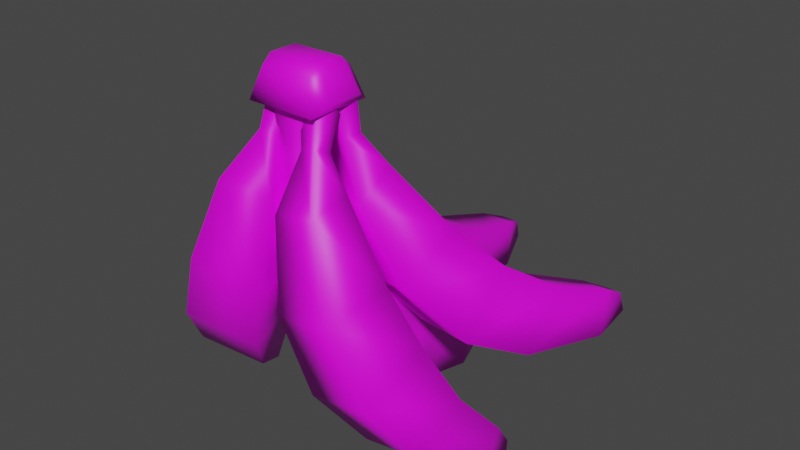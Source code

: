 # Source: Bananas.blend  (saved by Blender 3.3.6; exported with 4.5.12 LTS)
import bpy
from mathutils import Matrix  # noqa: F401  (used for matrix-valued properties, if any)

bpy.ops.wm.read_factory_settings(use_empty=True)
scene = bpy.context.scene
scene.name = 'Scene'

# ---- collections
col_collection = bpy.data.collections.new('Collection'); scene.collection.children.link(col_collection)

# ---- images (referenced by path relative to the original .blend; pixels are not part of the script)
import os
ASSET_DIR = os.environ.get("B2B_ASSET_DIR", "")  # directory of the original .blend (textures are referenced by path, not embedded)
HERE = os.path.dirname(os.path.abspath(__file__))  # packed textures are extracted next to this script under _unpacked/

def load_image(name, relpath, width, height, colorspace="sRGB"):
    """Load a texture the original file referenced (path relative to the .blend, or extracted next to this script)."""
    p = next((c for c in (os.path.join(HERE, relpath), os.path.join(ASSET_DIR, relpath)) if relpath and os.path.exists(c)), "")
    if p:
        img = bpy.data.images.load(p, check_existing=True)
        img.name = name
    else:  # same state as the original file: an image datablock whose file is absent (Cycles renders it pink)
        img = bpy.data.images.new(name, width, height)
        img.source = "FILE"
        img.filepath = "//" + (relpath or name)
    img.colorspace_settings.name = colorspace
    return img
img_1_produce_png = load_image('1_Produce.png', '1_Produce.png', 1024, 1024, 'sRGB')

# ---- materials (node trees are filled in below, after node groups)
mat_material = bpy.data.materials.new('Material')
mat_material.alpha_threshold = 0.0
mat_material.use_transparent_shadow = False
mat_material.roughness = 0.5
mat_material.line_color = (0.0, 0.0, 0.0, 1.0)

# ---- material node trees
mat_material.use_nodes = True; mat_material.node_tree.nodes.clear()
_N = mat_material.node_tree.nodes; _L = mat_material.node_tree.links
n0 = _N.new('ShaderNodeOutputMaterial'); n0.name = 'Material Output'; n0.location = (300, 300)
n1 = _N.new('ShaderNodeBsdfPrincipled'); n1.name = 'Principled BSDF'; n1.location = (10, 300)
n1.distribution = 'GGX'
n1.subsurface_method = 'RANDOM_WALK_SKIN'
n1.inputs[3].default_value = 1.45
n1.inputs[27].default_value = (0.0, 0.0, 0.0, 1.0)
n1.inputs[28].default_value = 1.0
n2 = _N.new('ShaderNodeTexImage'); n2.name = 'Image Texture'; n2.location = (-280, 280)
n2.image = img_1_produce_png
n2.interpolation = 'Closest'
_L.new(n1.outputs[0], n0.inputs[0])
_L.new(n2.outputs[0], n1.inputs[0])
n0.is_active_output = True

# ---- world
world_world = bpy.data.worlds.new('World'); scene.world = world_world
world_world.use_nodes = True; world_world.node_tree.nodes.clear()
_N = world_world.node_tree.nodes; _L = world_world.node_tree.links
n0 = _N.new('ShaderNodeOutputWorld'); n0.name = 'World Output'; n0.location = (300, 300)
n1 = _N.new('ShaderNodeBackground'); n1.name = 'Background'; n1.location = (10, 300)
n1.inputs[0].default_value = (0.05088, 0.05088, 0.05088, 1.0)
_L.new(n1.outputs[0], n0.inputs[0])
n0.is_active_output = True
world_world.color = (0.05088, 0.05088, 0.05088)
world_world.use_sun_shadow = False
world_world.sun_shadow_jitter_overblur = 0.0

# ---- meshes
me_cube = bpy.data.meshes.new('Cube')
me_cube.from_pydata([(-0.1106, 3.065, -0.7223), (-0.1288, -0.3838, 1.62), (-0.1106, 3.024, -0.5048), (-0.1288, -0.1306, 1.668), (0.1106, 3.065, -0.7223), (0.1288, -0.3838, 1.62), (0.1106, 3.024, -0.5048), (0.1288, -0.1306, 1.668), (-0.2832, 2.588, -0.8638), (-0.3956, 1.513, -0.7957), (-0.4328, 0.7266, -0.464), (-0.3881, 0.0726, 0.2093), (-0.2888, -0.3258, 1.117), (-0.2076, 0.06758, 1.444), (-0.3415, 0.6732, 0.7288), (-0.4188, 1.234, 0.2464), (-0.3081, 1.999, -0.1696), (-0.2089, 2.738, -0.3826), (0.2076, 0.06758, 1.444), (0.3415, 0.6732, 0.7288), (0.4188, 1.234, 0.2464), (0.3081, 1.999, -0.1696), (0.2089, 2.738, -0.3826), (0.2888, -0.3258, 1.117), (0.3881, 0.0726, 0.2093), (0.4328, 0.7266, -0.464), (0.3956, 1.513, -0.7957), (0.2832, 2.588, -0.8638), (-0.1746, -0.5263, 2.131), (-0.1746, -0.1832, 2.195), (0.1746, -0.1832, 2.195), (0.1746, -0.5263, 2.131), (1.733, 2.576, -0.8828), (0.207, -0.3572, 1.749), (1.685, 2.564, -0.6671), (0.2659, -0.1754, 1.772), (1.938, 2.504, -0.8407), (0.3854, -0.4197, 1.785), (1.89, 2.492, -0.6251), (0.4443, -0.2378, 1.809), (1.433, 2.167, -1.025), (0.9515, 1.203, -0.9133), (0.5965, 0.5179, -0.547), (0.3083, -0.02803, 0.1615), (0.1207, -0.3234, 1.094), (0.2784, 0.05909, 1.406), (0.474, 0.5835, 0.6424), (0.6698, 1.076, 0.1206), (1.099, 1.706, -0.3131), (1.477, 2.342, -0.5484), (0.6631, -0.07557, 1.485), (1.107, 0.3619, 0.7722), (1.446, 0.8039, 0.2798), (1.67, 1.507, -0.196), (1.864, 2.206, -0.469), (0.6559, -0.5108, 1.204), (1.028, -0.2798, 0.309), (1.399, 0.2372, -0.3825), (1.685, 0.9462, -0.7629), (1.958, 1.983, -0.9172), (0.07842, -0.3996, 2.123), (0.1583, -0.153, 2.154), (0.4002, -0.2377, 2.204), (0.3203, -0.4843, 2.173), (-1.927, 2.166, -1.066), (-0.3388, -0.492, 1.81), (-1.9, 2.166, -0.8461), (-0.4166, -0.3162, 1.82), (-1.726, 2.256, -1.09), (-0.1643, -0.4136, 1.789), (-1.699, 2.256, -0.8707), (-0.2421, -0.2377, 1.799), (-1.889, 1.644, -1.123), (-1.537, 0.6437, -0.9012), (-1.225, -0.02205, -0.4664), (-0.8792, -0.4791, 0.2782), (-0.5803, -0.6453, 1.214), (-0.6569, -0.2046, 1.475), (-1.065, 0.1656, 0.7054), (-1.393, 0.5572, 0.1647), (-1.633, 1.22, -0.3584), (-1.863, 1.888, -0.6769), (-0.2806, -0.0354, 1.429), (-0.4462, 0.444, 0.6296), (-0.6336, 0.8985, 0.07177), (-1.074, 1.471, -0.4268), (-1.484, 2.059, -0.7233), (-0.05683, -0.4099, 1.15), (-0.1756, -0.1628, 0.1921), (-0.4405, 0.3307, -0.5625), (-0.8195, 0.9662, -0.989), (-1.376, 1.874, -1.186), (-0.3076, -0.5382, 2.204), (-0.4131, -0.2998, 2.217), (-0.1765, -0.1934, 2.189), (-0.07099, -0.4318, 2.175), (-0.1208, 2.245, -1.832), (-0.1406, -0.7376, 1.606), (-0.1208, 2.262, -1.591), (-0.1406, -0.4573, 1.585), (0.1208, 2.245, -1.832), (0.1406, -0.7376, 1.606), (0.1208, 2.262, -1.591), (0.1406, -0.4573, 1.585), (-0.3092, 1.701, -1.848), (-0.4318, 0.586, -1.474), (-0.4724, -0.1503, -0.9042), (-0.4236, -0.6516, -0.01064), (-0.3152, -0.8175, 1.059), (-0.2266, -0.3109, 1.293), (-0.3728, 0.1276, 0.3692), (-0.4572, 0.5838, -0.2968), (-0.3363, 1.274, -0.95), (-0.228, 1.994, -1.382), (0.2266, -0.3109, 1.293), (0.3728, 0.1276, 0.3692), (0.4572, 0.5838, -0.2968), (0.3363, 1.274, -0.95), (0.228, 1.994, -1.382), (0.3152, -0.8175, 1.059), (0.4236, -0.6516, -0.01064), (0.4724, -0.1503, -0.9042), (0.4318, 0.586, -1.474), (0.3092, 1.701, -1.848), (-0.1906, -0.7449, 2.184), (-0.1906, -0.3648, 2.156), (0.1906, -0.3648, 2.156), (0.1906, -0.7449, 2.184), (1.479, 0.648, -2.01), (0.213, -0.8043, 1.752), (1.435, 0.7351, -1.811), (0.259, -0.6296, 1.685), (1.689, 0.6157, -1.949), (0.3961, -0.8324, 1.804), (1.645, 0.7028, -1.751), (0.4421, -0.6577, 1.738), (1.206, 0.2036, -1.931), (0.7976, -0.623, -1.363), (0.4993, -1.077, -0.7044), (0.2634, -1.246, 0.1894), (0.1135, -1.084, 1.161), (0.2483, -0.5921, 1.252), (0.3925, -0.4731, 0.3238), (0.5434, -0.2701, -0.3754), (0.9186, 0.1095, -1.072), (1.245, 0.5822, -1.593), (0.643, -0.6528, 1.365), (1.042, -0.5728, 0.5105), (1.34, -0.3925, -0.1465), (1.504, 0.0195, -0.9037), (1.643, 0.5212, -1.479), (0.6626, -1.168, 1.319), (1.001, -1.36, 0.4016), (1.322, -1.204, -0.4678), (1.55, -0.7386, -1.147), (1.745, 0.1209, -1.777), (0.09424, -0.6748, 2.109), (0.1566, -0.4379, 2.018), (0.4048, -0.4761, 2.09), (0.3424, -0.713, 2.18), (-1.807, 0.4459, -1.644), (-0.3033, -0.8206, 1.841), (-1.781, 0.526, -1.452), (-0.377, -0.6634, 1.785), (-1.617, 0.5156, -1.699), (-0.1381, -0.7599, 1.794), (-1.592, 0.5957, -1.507), (-0.2118, -0.6027, 1.738), (-1.772, -0.03133, -1.502), (-1.438, -0.823, -0.9423), (-1.143, -1.245, -0.3186), (-0.8151, -1.371, 0.4991), (-0.532, -1.173, 1.377), (-0.6046, -0.6924, 1.443), (-0.9913, -0.6513, 0.6357), (-1.301, -0.5078, 0.0201), (-1.529, -0.121, -0.6796), (-1.746, 0.3459, -1.203), (-0.2483, -0.5616, 1.341), (-0.4051, -0.4361, 0.4675), (-0.5825, -0.2438, -0.1862), (-0.9996, 0.07314, -0.8314), (-1.388, 0.4775, -1.306), (-0.03632, -0.9908, 1.235), (-0.1488, -1.126, 0.3079), (-0.3997, -0.9722, -0.5318), (-0.7585, -0.5737, -1.137), (-1.285, 0.1471, -1.642), (-0.2738, -0.7164, 2.202), (-0.3737, -0.5032, 2.127), (-0.1496, -0.421, 2.062), (-0.04973, -0.6341, 2.138), (-0.3968, -0.8465, 2.107), (-0.4746, -0.6842, 2.215), (-0.2962, -0.7516, 2.442), (-0.2962, -0.6396, 2.545), (-0.3732, -0.6396, 2.442), (-0.4746, -0.2759, 2.215), (-0.3968, -0.1135, 2.107), (-0.2962, -0.3205, 2.545), (-0.2962, -0.2084, 2.442), (-0.3732, -0.3205, 2.442), (0.4746, -0.6842, 2.215), (0.3968, -0.8465, 2.107), (0.2962, -0.6396, 2.545), (0.2962, -0.7516, 2.442), (0.3732, -0.6396, 2.442), (0.3968, -0.1135, 2.107), (0.4746, -0.2759, 2.215), (0.2962, -0.3205, 2.545), (0.3732, -0.3205, 2.442), (0.2962, -0.2084, 2.442)], [], [(12, 1, 3, 13), (13, 3, 7, 18), (18, 7, 5, 23), (23, 5, 1, 12), (2, 6, 4, 0), (7, 3, 29, 30), (4, 27, 8, 0), (27, 26, 9, 8), (26, 25, 10, 9), (25, 24, 11, 10), (24, 23, 12, 11), (6, 22, 27, 4), (22, 21, 26, 27), (21, 20, 25, 26), (20, 19, 24, 25), (19, 18, 23, 24), (2, 17, 22, 6), (17, 16, 21, 22), (16, 15, 20, 21), (15, 14, 19, 20), (14, 13, 18, 19), (0, 8, 17, 2), (8, 9, 16, 17), (9, 10, 15, 16), (10, 11, 14, 15), (11, 12, 13, 14), (5, 7, 30, 31), (3, 1, 28, 29), (1, 5, 31, 28), (44, 33, 35, 45), (45, 35, 39, 50), (50, 39, 37, 55), (55, 37, 33, 44), (34, 38, 36, 32), (39, 35, 61, 62), (36, 59, 40, 32), (59, 58, 41, 40), (58, 57, 42, 41), (57, 56, 43, 42), (56, 55, 44, 43), (38, 54, 59, 36), (54, 53, 58, 59), (53, 52, 57, 58), (52, 51, 56, 57), (51, 50, 55, 56), (34, 49, 54, 38), (49, 48, 53, 54), (48, 47, 52, 53), (47, 46, 51, 52), (46, 45, 50, 51), (32, 40, 49, 34), (40, 41, 48, 49), (41, 42, 47, 48), (42, 43, 46, 47), (43, 44, 45, 46), (37, 39, 62, 63), (35, 33, 60, 61), (33, 37, 63, 60), (76, 65, 67, 77), (77, 67, 71, 82), (82, 71, 69, 87), (87, 69, 65, 76), (66, 70, 68, 64), (71, 67, 93, 94), (68, 91, 72, 64), (91, 90, 73, 72), (90, 89, 74, 73), (89, 88, 75, 74), (88, 87, 76, 75), (70, 86, 91, 68), (86, 85, 90, 91), (85, 84, 89, 90), (84, 83, 88, 89), (83, 82, 87, 88), (66, 81, 86, 70), (81, 80, 85, 86), (80, 79, 84, 85), (79, 78, 83, 84), (78, 77, 82, 83), (64, 72, 81, 66), (72, 73, 80, 81), (73, 74, 79, 80), (74, 75, 78, 79), (75, 76, 77, 78), (69, 71, 94, 95), (67, 65, 92, 93), (65, 69, 95, 92), (108, 97, 99, 109), (109, 99, 103, 114), (114, 103, 101, 119), (119, 101, 97, 108), (98, 102, 100, 96), (103, 99, 125, 126), (100, 123, 104, 96), (123, 122, 105, 104), (122, 121, 106, 105), (121, 120, 107, 106), (120, 119, 108, 107), (102, 118, 123, 100), (118, 117, 122, 123), (117, 116, 121, 122), (116, 115, 120, 121), (115, 114, 119, 120), (98, 113, 118, 102), (113, 112, 117, 118), (112, 111, 116, 117), (111, 110, 115, 116), (110, 109, 114, 115), (96, 104, 113, 98), (104, 105, 112, 113), (105, 106, 111, 112), (106, 107, 110, 111), (107, 108, 109, 110), (101, 103, 126, 127), (99, 97, 124, 125), (97, 101, 127, 124), (140, 129, 131, 141), (141, 131, 135, 146), (146, 135, 133, 151), (151, 133, 129, 140), (130, 134, 132, 128), (135, 131, 157, 158), (132, 155, 136, 128), (155, 154, 137, 136), (154, 153, 138, 137), (153, 152, 139, 138), (152, 151, 140, 139), (134, 150, 155, 132), (150, 149, 154, 155), (149, 148, 153, 154), (148, 147, 152, 153), (147, 146, 151, 152), (130, 145, 150, 134), (145, 144, 149, 150), (144, 143, 148, 149), (143, 142, 147, 148), (142, 141, 146, 147), (128, 136, 145, 130), (136, 137, 144, 145), (137, 138, 143, 144), (138, 139, 142, 143), (139, 140, 141, 142), (133, 135, 158, 159), (131, 129, 156, 157), (129, 133, 159, 156), (172, 161, 163, 173), (173, 163, 167, 178), (178, 167, 165, 183), (183, 165, 161, 172), (162, 166, 164, 160), (167, 163, 189, 190), (164, 187, 168, 160), (187, 186, 169, 168), (186, 185, 170, 169), (185, 184, 171, 170), (184, 183, 172, 171), (166, 182, 187, 164), (182, 181, 186, 187), (181, 180, 185, 186), (180, 179, 184, 185), (179, 178, 183, 184), (162, 177, 182, 166), (177, 176, 181, 182), (176, 175, 180, 181), (175, 174, 179, 180), (174, 173, 178, 179), (160, 168, 177, 162), (168, 169, 176, 177), (169, 170, 175, 176), (170, 171, 174, 175), (171, 172, 173, 174), (165, 167, 190, 191), (163, 161, 188, 189), (161, 165, 191, 188), (203, 205, 194, 192), (208, 210, 206, 202), (209, 199, 195, 204), (193, 196, 201, 197), (198, 200, 211, 207), (194, 195, 196), (199, 200, 201), (204, 205, 206), (209, 210, 211), (192, 194, 196, 193), (195, 199, 201, 196), (200, 198, 197, 201), (199, 209, 211, 200), (210, 208, 207, 211), (209, 204, 206, 210), (205, 203, 202, 206), (204, 195, 194, 205), (207, 208, 202, 203), (197, 198, 192, 193), (198, 207, 203, 192)])
me_cube.polygons.foreach_set('use_smooth', [True] * 194)
_uv = me_cube.uv_layers.new(name='UVMap')
_uv.uv.foreach_set('vector', [0.5655, 0.954, 0.5827, 0.9728, 0.5918, 0.9655, 0.5885, 0.9503, 0.6953, 0.9538, 0.6933, 0.97, 0.6818, 0.9711, 0.6767, 0.9555, 0.6455, 0.9349, 0.6487, 0.9501, 0.6396, 0.9573, 0.6224, 0.9385, 0.7132, 0.8009, 0.7204, 0.7774, 0.732, 0.7774, 0.7392, 0.8009, 0.6946, 0.7723, 0.6946, 0.7823, 0.6846, 0.7823, 0.6846, 0.7723, 0.6818, 0.9711, 0.6933, 0.97, 0.6977, 0.9944, 0.682, 0.9958, 0.7212, 0.9975, 0.7134, 0.975, 0.739, 0.975, 0.7312, 0.9975, 0.7134, 0.975, 0.7084, 0.9265, 0.7441, 0.9265, 0.739, 0.975, 0.7084, 0.9265, 0.7067, 0.888, 0.7457, 0.888, 0.7441, 0.9265, 0.7067, 0.888, 0.7087, 0.8456, 0.7437, 0.8456, 0.7457, 0.888, 0.7087, 0.8456, 0.7132, 0.8009, 0.7392, 0.8009, 0.7437, 0.8456, 0.6657, 0.7749, 0.6608, 0.7888, 0.6395, 0.78, 0.6595, 0.7671, 0.6608, 0.7888, 0.6463, 0.8206, 0.6103, 0.8192, 0.6395, 0.78, 0.6463, 0.8206, 0.638, 0.8593, 0.5987, 0.8559, 0.6103, 0.8192, 0.638, 0.8593, 0.6383, 0.8928, 0.6028, 0.8981, 0.5987, 0.8559, 0.6383, 0.8928, 0.6455, 0.9349, 0.6224, 0.9385, 0.6028, 0.8981, 0.6756, 0.7913, 0.6813, 0.8049, 0.6625, 0.8066, 0.6656, 0.7922, 0.6813, 0.8049, 0.689, 0.839, 0.6614, 0.8416, 0.6625, 0.8066, 0.689, 0.839, 0.6977, 0.8776, 0.6601, 0.8812, 0.6614, 0.8416, 0.6977, 0.8776, 0.6974, 0.9111, 0.6667, 0.914, 0.6601, 0.8812, 0.6974, 0.9111, 0.6953, 0.9538, 0.6767, 0.9555, 0.6667, 0.914, 0.6025, 0.7825, 0.5826, 0.7955, 0.6039, 0.8042, 0.6087, 0.7903, 0.5826, 0.7955, 0.5534, 0.8347, 0.5893, 0.836, 0.6039, 0.8042, 0.5534, 0.8347, 0.5418, 0.8714, 0.581, 0.8747, 0.5893, 0.836, 0.5418, 0.8714, 0.5458, 0.9136, 0.5813, 0.9083, 0.581, 0.8747, 0.5458, 0.9136, 0.5655, 0.954, 0.5885, 0.9503, 0.5813, 0.9083, 0.6396, 0.9573, 0.6487, 0.9501, 0.6657, 0.968, 0.6534, 0.9779, 0.5918, 0.9655, 0.5827, 0.9728, 0.5964, 0.9933, 0.6087, 0.9835, 0.732, 0.7774, 0.7204, 0.7774, 0.7183, 0.7528, 0.7341, 0.7528, 0.5655, 0.954, 0.5827, 0.9728, 0.5918, 0.9655, 0.5885, 0.9503, 0.6953, 0.9538, 0.6933, 0.97, 0.6818, 0.9711, 0.6767, 0.9555, 0.6455, 0.9349, 0.6487, 0.9501, 0.6396, 0.9573, 0.6224, 0.9385, 0.7132, 0.8009, 0.7204, 0.7774, 0.732, 0.7774, 0.7392, 0.8009, 0.6946, 0.7723, 0.6946, 0.7823, 0.6846, 0.7823, 0.6846, 0.7723, 0.6818, 0.9711, 0.6933, 0.97, 0.6977, 0.9944, 0.682, 0.9958, 0.7212, 0.9975, 0.7134, 0.975, 0.739, 0.975, 0.7312, 0.9975, 0.7134, 0.975, 0.7084, 0.9265, 0.7441, 0.9265, 0.739, 0.975, 0.7084, 0.9265, 0.7067, 0.888, 0.7457, 0.888, 0.7441, 0.9265, 0.7067, 0.888, 0.7087, 0.8456, 0.7437, 0.8456, 0.7457, 0.888, 0.7087, 0.8456, 0.7132, 0.8009, 0.7392, 0.8009, 0.7437, 0.8456, 0.6657, 0.7749, 0.6608, 0.7888, 0.6395, 0.78, 0.6595, 0.7671, 0.6608, 0.7888, 0.6463, 0.8206, 0.6103, 0.8192, 0.6395, 0.78, 0.6463, 0.8206, 0.638, 0.8593, 0.5987, 0.8559, 0.6103, 0.8192, 0.638, 0.8593, 0.6383, 0.8928, 0.6028, 0.8981, 0.5987, 0.8559, 0.6383, 0.8928, 0.6455, 0.9349, 0.6224, 0.9385, 0.6028, 0.8981, 0.6756, 0.7913, 0.6813, 0.8049, 0.6625, 0.8066, 0.6656, 0.7922, 0.6813, 0.8049, 0.689, 0.839, 0.6614, 0.8416, 0.6625, 0.8066, 0.689, 0.839, 0.6977, 0.8776, 0.6601, 0.8812, 0.6614, 0.8416, 0.6977, 0.8776, 0.6974, 0.9111, 0.6667, 0.914, 0.6601, 0.8812, 0.6974, 0.9111, 0.6953, 0.9538, 0.6767, 0.9555, 0.6667, 0.914, 0.6025, 0.7825, 0.5826, 0.7955, 0.6039, 0.8042, 0.6087, 0.7903, 0.5826, 0.7955, 0.5534, 0.8347, 0.5893, 0.836, 0.6039, 0.8042, 0.5534, 0.8347, 0.5418, 0.8714, 0.581, 0.8747, 0.5893, 0.836, 0.5418, 0.8714, 0.5458, 0.9136, 0.5813, 0.9083, 0.581, 0.8747, 0.5458, 0.9136, 0.5655, 0.954, 0.5885, 0.9503, 0.5813, 0.9083, 0.6396, 0.9573, 0.6487, 0.9501, 0.6657, 0.968, 0.6534, 0.9779, 0.5918, 0.9655, 0.5827, 0.9728, 0.5964, 0.9933, 0.6087, 0.9835, 0.732, 0.7774, 0.7204, 0.7774, 0.7183, 0.7528, 0.7341, 0.7528, 0.5655, 0.954, 0.5827, 0.9728, 0.5918, 0.9655, 0.5885, 0.9503, 0.6953, 0.9538, 0.6933, 0.97, 0.6818, 0.9711, 0.6767, 0.9555, 0.6455, 0.9349, 0.6487, 0.9501, 0.6396, 0.9573, 0.6224, 0.9385, 0.7132, 0.8009, 0.7204, 0.7774, 0.732, 0.7774, 0.7392, 0.8009, 0.6946, 0.7723, 0.6946, 0.7823, 0.6846, 0.7823, 0.6846, 0.7723, 0.6818, 0.9711, 0.6933, 0.97, 0.6977, 0.9944, 0.682, 0.9958, 0.7212, 0.9975, 0.7134, 0.975, 0.739, 0.975, 0.7312, 0.9975, 0.7134, 0.975, 0.7084, 0.9265, 0.7441, 0.9265, 0.739, 0.975, 0.7084, 0.9265, 0.7067, 0.888, 0.7457, 0.888, 0.7441, 0.9265, 0.7067, 0.888, 0.7087, 0.8456, 0.7437, 0.8456, 0.7457, 0.888, 0.7087, 0.8456, 0.7132, 0.8009, 0.7392, 0.8009, 0.7437, 0.8456, 0.6657, 0.7749, 0.6608, 0.7888, 0.6395, 0.78, 0.6595, 0.7671, 0.6608, 0.7888, 0.6463, 0.8206, 0.6103, 0.8192, 0.6395, 0.78, 0.6463, 0.8206, 0.638, 0.8593, 0.5987, 0.8559, 0.6103, 0.8192, 0.638, 0.8593, 0.6383, 0.8928, 0.6028, 0.8981, 0.5987, 0.8559, 0.6383, 0.8928, 0.6455, 0.9349, 0.6224, 0.9385, 0.6028, 0.8981, 0.6756, 0.7913, 0.6813, 0.8049, 0.6625, 0.8066, 0.6656, 0.7922, 0.6813, 0.8049, 0.689, 0.839, 0.6614, 0.8416, 0.6625, 0.8066, 0.689, 0.839, 0.6977, 0.8776, 0.6601, 0.8812, 0.6614, 0.8416, 0.6977, 0.8776, 0.6974, 0.9111, 0.6667, 0.914, 0.6601, 0.8812, 0.6974, 0.9111, 0.6953, 0.9538, 0.6767, 0.9555, 0.6667, 0.914, 0.6025, 0.7825, 0.5826, 0.7955, 0.6039, 0.8042, 0.6087, 0.7903, 0.5826, 0.7955, 0.5534, 0.8347, 0.5893, 0.836, 0.6039, 0.8042, 0.5534, 0.8347, 0.5418, 0.8714, 0.581, 0.8747, 0.5893, 0.836, 0.5418, 0.8714, 0.5458, 0.9136, 0.5813, 0.9083, 0.581, 0.8747, 0.5458, 0.9136, 0.5655, 0.954, 0.5885, 0.9503, 0.5813, 0.9083, 0.6396, 0.9573, 0.6487, 0.9501, 0.6657, 0.968, 0.6534, 0.9779, 0.5918, 0.9655, 0.5827, 0.9728, 0.5964, 0.9933, 0.6087, 0.9835, 0.732, 0.7774, 0.7204, 0.7774, 0.7183, 0.7528, 0.7341, 0.7528, 0.5655, 0.954, 0.5827, 0.9728, 0.5918, 0.9655, 0.5885, 0.9503, 0.6953, 0.9538, 0.6933, 0.97, 0.6818, 0.9711, 0.6767, 0.9555, 0.6455, 0.9349, 0.6487, 0.9501, 0.6396, 0.9573, 0.6224, 0.9385, 0.7132, 0.8009, 0.7204, 0.7774, 0.732, 0.7774, 0.7392, 0.8009, 0.6946, 0.7723, 0.6946, 0.7823, 0.6846, 0.7823, 0.6846, 0.7723, 0.6818, 0.9711, 0.6933, 0.97, 0.6977, 0.9944, 0.682, 0.9958, 0.7212, 0.9975, 0.7134, 0.975, 0.739, 0.975, 0.7312, 0.9975, 0.7134, 0.975, 0.7084, 0.9265, 0.7441, 0.9265, 0.739, 0.975, 0.7084, 0.9265, 0.7067, 0.888, 0.7457, 0.888, 0.7441, 0.9265, 0.7067, 0.888, 0.7087, 0.8456, 0.7437, 0.8456, 0.7457, 0.888, 0.7087, 0.8456, 0.7132, 0.8009, 0.7392, 0.8009, 0.7437, 0.8456, 0.6657, 0.7749, 0.6608, 0.7888, 0.6395, 0.78, 0.6595, 0.7671, 0.6608, 0.7888, 0.6463, 0.8206, 0.6103, 0.8192, 0.6395, 0.78, 0.6463, 0.8206, 0.638, 0.8593, 0.5987, 0.8559, 0.6103, 0.8192, 0.638, 0.8593, 0.6383, 0.8928, 0.6028, 0.8981, 0.5987, 0.8559, 0.6383, 0.8928, 0.6455, 0.9349, 0.6224, 0.9385, 0.6028, 0.8981, 0.6756, 0.7913, 0.6813, 0.8049, 0.6625, 0.8066, 0.6656, 0.7922, 0.6813, 0.8049, 0.689, 0.839, 0.6614, 0.8416, 0.6625, 0.8066, 0.689, 0.839, 0.6977, 0.8776, 0.6601, 0.8812, 0.6614, 0.8416, 0.6977, 0.8776, 0.6974, 0.9111, 0.6667, 0.914, 0.6601, 0.8812, 0.6974, 0.9111, 0.6953, 0.9538, 0.6767, 0.9555, 0.6667, 0.914, 0.6025, 0.7825, 0.5826, 0.7955, 0.6039, 0.8042, 0.6087, 0.7903, 0.5826, 0.7955, 0.5534, 0.8347, 0.5893, 0.836, 0.6039, 0.8042, 0.5534, 0.8347, 0.5418, 0.8714, 0.581, 0.8747, 0.5893, 0.836, 0.5418, 0.8714, 0.5458, 0.9136, 0.5813, 0.9083, 0.581, 0.8747, 0.5458, 0.9136, 0.5655, 0.954, 0.5885, 0.9503, 0.5813, 0.9083, 0.6396, 0.9573, 0.6487, 0.9501, 0.6657, 0.968, 0.6534, 0.9779, 0.5918, 0.9655, 0.5827, 0.9728, 0.5964, 0.9933, 0.6087, 0.9835, 0.732, 0.7774, 0.7204, 0.7774, 0.7183, 0.7528, 0.7341, 0.7528, 0.5655, 0.954, 0.5827, 0.9728, 0.5918, 0.9655, 0.5885, 0.9503, 0.6953, 0.9538, 0.6933, 0.97, 0.6818, 0.9711, 0.6767, 0.9555, 0.6455, 0.9349, 0.6487, 0.9501, 0.6396, 0.9573, 0.6224, 0.9385, 0.7132, 0.8009, 0.7204, 0.7774, 0.732, 0.7774, 0.7392, 0.8009, 0.6946, 0.7723, 0.6946, 0.7823, 0.6846, 0.7823, 0.6846, 0.7723, 0.6818, 0.9711, 0.6933, 0.97, 0.6977, 0.9944, 0.682, 0.9958, 0.7212, 0.9975, 0.7134, 0.975, 0.739, 0.975, 0.7312, 0.9975, 0.7134, 0.975, 0.7084, 0.9265, 0.7441, 0.9265, 0.739, 0.975, 0.7084, 0.9265, 0.7067, 0.888, 0.7457, 0.888, 0.7441, 0.9265, 0.7067, 0.888, 0.7087, 0.8456, 0.7437, 0.8456, 0.7457, 0.888, 0.7087, 0.8456, 0.7132, 0.8009, 0.7392, 0.8009, 0.7437, 0.8456, 0.6657, 0.7749, 0.6608, 0.7888, 0.6395, 0.78, 0.6595, 0.7671, 0.6608, 0.7888, 0.6463, 0.8206, 0.6103, 0.8192, 0.6395, 0.78, 0.6463, 0.8206, 0.638, 0.8593, 0.5987, 0.8559, 0.6103, 0.8192, 0.638, 0.8593, 0.6383, 0.8928, 0.6028, 0.8981, 0.5987, 0.8559, 0.6383, 0.8928, 0.6455, 0.9349, 0.6224, 0.9385, 0.6028, 0.8981, 0.6756, 0.7913, 0.6813, 0.8049, 0.6625, 0.8066, 0.6656, 0.7922, 0.6813, 0.8049, 0.689, 0.839, 0.6614, 0.8416, 0.6625, 0.8066, 0.689, 0.839, 0.6977, 0.8776, 0.6601, 0.8812, 0.6614, 0.8416, 0.6977, 0.8776, 0.6974, 0.9111, 0.6667, 0.914, 0.6601, 0.8812, 0.6974, 0.9111, 0.6953, 0.9538, 0.6767, 0.9555, 0.6667, 0.914, 0.6025, 0.7825, 0.5826, 0.7955, 0.6039, 0.8042, 0.6087, 0.7903, 0.5826, 0.7955, 0.5534, 0.8347, 0.5893, 0.836, 0.6039, 0.8042, 0.5534, 0.8347, 0.5418, 0.8714, 0.581, 0.8747, 0.5893, 0.836, 0.5418, 0.8714, 0.5458, 0.9136, 0.5813, 0.9083, 0.581, 0.8747, 0.5458, 0.9136, 0.5655, 0.954, 0.5885, 0.9503, 0.5813, 0.9083, 0.6396, 0.9573, 0.6487, 0.9501, 0.6657, 0.968, 0.6534, 0.9779, 0.5918, 0.9655, 0.5827, 0.9728, 0.5964, 0.9933, 0.6087, 0.9835, 0.732, 0.7774, 0.7204, 0.7774, 0.7183, 0.7528, 0.7341, 0.7528, 0.5655, 0.954, 0.5827, 0.9728, 0.5918, 0.9655, 0.5885, 0.9503, 0.6953, 0.9538, 0.6933, 0.97, 0.6818, 0.9711, 0.6767, 0.9555, 0.6455, 0.9349, 0.6487, 0.9501, 0.6396, 0.9573, 0.6224, 0.9385, 0.7132, 0.8009, 0.7204, 0.7774, 0.732, 0.7774, 0.7392, 0.8009, 0.6946, 0.7723, 0.6946, 0.7823, 0.6846, 0.7823, 0.6846, 0.7723, 0.6818, 0.9711, 0.6933, 0.97, 0.6977, 0.9944, 0.682, 0.9958, 0.7212, 0.9975, 0.7134, 0.975, 0.739, 0.975, 0.7312, 0.9975, 0.7134, 0.975, 0.7084, 0.9265, 0.7441, 0.9265, 0.739, 0.975, 0.7084, 0.9265, 0.7067, 0.888, 0.7457, 0.888, 0.7441, 0.9265, 0.7067, 0.888, 0.7087, 0.8456, 0.7437, 0.8456, 0.7457, 0.888, 0.7087, 0.8456, 0.7132, 0.8009, 0.7392, 0.8009, 0.7437, 0.8456, 0.6657, 0.7749, 0.6608, 0.7888, 0.6395, 0.78, 0.6595, 0.7671, 0.6608, 0.7888, 0.6463, 0.8206, 0.6103, 0.8192, 0.6395, 0.78, 0.6463, 0.8206, 0.638, 0.8593, 0.5987, 0.8559, 0.6103, 0.8192, 0.638, 0.8593, 0.6383, 0.8928, 0.6028, 0.8981, 0.5987, 0.8559, 0.6383, 0.8928, 0.6455, 0.9349, 0.6224, 0.9385, 0.6028, 0.8981, 0.6756, 0.7913, 0.6813, 0.8049, 0.6625, 0.8066, 0.6656, 0.7922, 0.6813, 0.8049, 0.689, 0.839, 0.6614, 0.8416, 0.6625, 0.8066, 0.689, 0.839, 0.6977, 0.8776, 0.6601, 0.8812, 0.6614, 0.8416, 0.6977, 0.8776, 0.6974, 0.9111, 0.6667, 0.914, 0.6601, 0.8812, 0.6974, 0.9111, 0.6953, 0.9538, 0.6767, 0.9555, 0.6667, 0.914, 0.6025, 0.7825, 0.5826, 0.7955, 0.6039, 0.8042, 0.6087, 0.7903, 0.5826, 0.7955, 0.5534, 0.8347, 0.5893, 0.836, 0.6039, 0.8042, 0.5534, 0.8347, 0.5418, 0.8714, 0.581, 0.8747, 0.5893, 0.836, 0.5418, 0.8714, 0.5458, 0.9136, 0.5813, 0.9083, 0.581, 0.8747, 0.5458, 0.9136, 0.5655, 0.954, 0.5885, 0.9503, 0.5813, 0.9083, 0.6396, 0.9573, 0.6487, 0.9501, 0.6657, 0.968, 0.6534, 0.9779, 0.5918, 0.9655, 0.5827, 0.9728, 0.5964, 0.9933, 0.6087, 0.9835, 0.732, 0.7774, 0.7204, 0.7774, 0.7183, 0.7528, 0.7341, 0.7528, 0.5508, 0.7977, 0.5387, 0.7942, 0.5387, 0.7733, 0.5508, 0.7697, 0.5255, 0.8069, 0.5252, 0.7987, 0.5339, 0.7987, 0.5341, 0.8063, 0.5252, 0.7942, 0.5252, 0.7733, 0.5339, 0.7733, 0.5339, 0.7942, 0.5337, 0.7605, 0.5339, 0.7687, 0.5252, 0.7687, 0.525, 0.7611, 0.5084, 0.7697, 0.5205, 0.7733, 0.5205, 0.7942, 0.5084, 0.7977, 0.5382, 0.769, 0.5355, 0.7732, 0.5339, 0.7687, 0.5241, 0.7731, 0.5212, 0.7693, 0.5252, 0.7687, 0.5351, 0.7944, 0.538, 0.7981, 0.5339, 0.7987, 0.5237, 0.7942, 0.5252, 0.7987, 0.521, 0.7984, 0.5381, 0.7565, 0.5382, 0.769, 0.5339, 0.7687, 0.5337, 0.7605, 0.5339, 0.7733, 0.5252, 0.7733, 0.5252, 0.7687, 0.5339, 0.7687, 0.5212, 0.7693, 0.5205, 0.7572, 0.525, 0.7611, 0.5252, 0.7687, 0.5252, 0.7733, 0.5252, 0.7942, 0.5205, 0.7942, 0.5205, 0.7733, 0.5252, 0.7987, 0.5255, 0.8069, 0.5211, 0.811, 0.521, 0.7984, 0.5252, 0.7942, 0.5339, 0.7942, 0.5339, 0.7987, 0.5252, 0.7987, 0.538, 0.7981, 0.5387, 0.8102, 0.5341, 0.8063, 0.5339, 0.7987, 0.5339, 0.7942, 0.5339, 0.7733, 0.5387, 0.7733, 0.5387, 0.7942, 0.5211, 0.811, 0.5255, 0.8069, 0.5341, 0.8063, 0.5387, 0.8102, 0.525, 0.7611, 0.5205, 0.7572, 0.5381, 0.7565, 0.5337, 0.7605, 0.5708, 0.7697, 0.5708, 0.7977, 0.5508, 0.7977, 0.5508, 0.7697])
me_cube.materials.append(mat_material)
me_cube.update()

# ---- objects
ob_bananas = bpy.data.objects.new('Bananas', me_cube)

# ---- transforms, parenting, visibility, modifiers, constraints
ob_bananas.location = (0.0, 0.0, 0.0)

# ---- collection membership
col_collection.objects.link(ob_bananas)

# ---- scene / render settings (as saved in the file)
scene.frame_start = 1; scene.frame_end = 250; scene.frame_set(1)
scene.render.engine = 'BLENDER_EEVEE_NEXT'
scene.cycles.sampling_pattern = 'TABULATED_SOBOL'
scene.cycles.use_light_tree = False
scene.view_settings.view_transform = 'Filmic'
bpy.context.view_layer.update()

# ---- added for rendering (the .blend has no active camera and no usable light): camera, sun
cam_auto = bpy.data.cameras.new('AutoCamera')
cam_auto.lens = 50.0
cam_auto.sensor_width = 36.0
cam_auto.clip_end = 1000.0
ob_auto_camera = bpy.data.objects.new('AutoCamera', cam_auto)
scene.collection.objects.link(ob_auto_camera)
ob_auto_camera.location = (6.90951, -7.42554, 5.78296)
ob_auto_camera.rotation_euler = (1.09748, -7.21219e-08, 0.694738)
scene.camera = ob_auto_camera
light_auto_sun = bpy.data.lights.new('AutoSun', 'SUN')
light_auto_sun.energy = 3.0
light_auto_sun.angle = 0.0523599
ob_auto_sun = bpy.data.objects.new('AutoSun', light_auto_sun)
scene.collection.objects.link(ob_auto_sun)
ob_auto_sun.rotation_euler = (0.872665, 0.174533, 0.523599)
bpy.context.view_layer.update()
